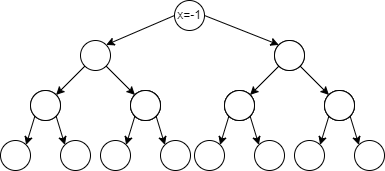

The diagram above was exported from draw.io. Its source (the exported page's mxGraphModel, read from the mxfile embedded in the PNG):
<mxGraphModel dx="1050" dy="522" grid="1" gridSize="10" guides="1" tooltips="1" connect="1" arrows="1" fold="1" page="1" pageScale="1" pageWidth="827" pageHeight="1169" math="0" shadow="0">
  <root>
    <mxCell id="0" />
    <mxCell id="1" parent="0" />
    <mxCell id="I9LnQ-avfXDXCum4RE5m-32" value="x=-1" style="ellipse;whiteSpace=wrap;html=1;aspect=fixed;" vertex="1" parent="1">
      <mxGeometry x="394" y="40" width="30" height="30" as="geometry" />
    </mxCell>
    <mxCell id="I9LnQ-avfXDXCum4RE5m-33" value="" style="ellipse;whiteSpace=wrap;html=1;aspect=fixed;" vertex="1" parent="1">
      <mxGeometry x="300" y="80" width="30" height="30" as="geometry" />
    </mxCell>
    <mxCell id="I9LnQ-avfXDXCum4RE5m-35" value="" style="ellipse;whiteSpace=wrap;html=1;aspect=fixed;" vertex="1" parent="1">
      <mxGeometry x="494" y="80" width="30" height="30" as="geometry" />
    </mxCell>
    <mxCell id="I9LnQ-avfXDXCum4RE5m-37" value="" style="ellipse;whiteSpace=wrap;html=1;aspect=fixed;" vertex="1" parent="1">
      <mxGeometry x="350" y="130" width="30" height="30" as="geometry" />
    </mxCell>
    <mxCell id="I9LnQ-avfXDXCum4RE5m-38" value="" style="ellipse;whiteSpace=wrap;html=1;aspect=fixed;" vertex="1" parent="1">
      <mxGeometry x="250" y="130" width="30" height="30" as="geometry" />
    </mxCell>
    <mxCell id="I9LnQ-avfXDXCum4RE5m-39" value="" style="endArrow=classic;html=1;rounded=0;entryX=0;entryY=0;entryDx=0;entryDy=0;exitX=1;exitY=1;exitDx=0;exitDy=0;" edge="1" parent="1" source="I9LnQ-avfXDXCum4RE5m-33" target="I9LnQ-avfXDXCum4RE5m-37">
      <mxGeometry width="50" height="50" relative="1" as="geometry">
        <mxPoint x="420" y="300" as="sourcePoint" />
        <mxPoint x="470" y="250" as="targetPoint" />
      </mxGeometry>
    </mxCell>
    <mxCell id="I9LnQ-avfXDXCum4RE5m-40" value="" style="endArrow=classic;html=1;rounded=0;exitX=0;exitY=1;exitDx=0;exitDy=0;entryX=1;entryY=0;entryDx=0;entryDy=0;" edge="1" parent="1" source="I9LnQ-avfXDXCum4RE5m-33" target="I9LnQ-avfXDXCum4RE5m-38">
      <mxGeometry width="50" height="50" relative="1" as="geometry">
        <mxPoint x="430" y="310" as="sourcePoint" />
        <mxPoint x="480" y="260" as="targetPoint" />
      </mxGeometry>
    </mxCell>
    <mxCell id="I9LnQ-avfXDXCum4RE5m-41" value="" style="ellipse;whiteSpace=wrap;html=1;aspect=fixed;" vertex="1" parent="1">
      <mxGeometry x="494" y="80" width="30" height="30" as="geometry" />
    </mxCell>
    <mxCell id="I9LnQ-avfXDXCum4RE5m-42" value="" style="ellipse;whiteSpace=wrap;html=1;aspect=fixed;" vertex="1" parent="1">
      <mxGeometry x="544" y="130" width="30" height="30" as="geometry" />
    </mxCell>
    <mxCell id="I9LnQ-avfXDXCum4RE5m-43" value="" style="ellipse;whiteSpace=wrap;html=1;aspect=fixed;" vertex="1" parent="1">
      <mxGeometry x="444" y="130" width="30" height="30" as="geometry" />
    </mxCell>
    <mxCell id="I9LnQ-avfXDXCum4RE5m-44" value="" style="endArrow=classic;html=1;rounded=0;entryX=0;entryY=0;entryDx=0;entryDy=0;exitX=1;exitY=1;exitDx=0;exitDy=0;" edge="1" parent="1" source="I9LnQ-avfXDXCum4RE5m-41" target="I9LnQ-avfXDXCum4RE5m-42">
      <mxGeometry width="50" height="50" relative="1" as="geometry">
        <mxPoint x="614" y="300" as="sourcePoint" />
        <mxPoint x="664" y="250" as="targetPoint" />
      </mxGeometry>
    </mxCell>
    <mxCell id="I9LnQ-avfXDXCum4RE5m-45" value="" style="endArrow=classic;html=1;rounded=0;exitX=0;exitY=1;exitDx=0;exitDy=0;entryX=1;entryY=0;entryDx=0;entryDy=0;" edge="1" parent="1" source="I9LnQ-avfXDXCum4RE5m-41" target="I9LnQ-avfXDXCum4RE5m-43">
      <mxGeometry width="50" height="50" relative="1" as="geometry">
        <mxPoint x="624" y="310" as="sourcePoint" />
        <mxPoint x="674" y="260" as="targetPoint" />
      </mxGeometry>
    </mxCell>
    <mxCell id="I9LnQ-avfXDXCum4RE5m-46" value="" style="ellipse;whiteSpace=wrap;html=1;aspect=fixed;" vertex="1" parent="1">
      <mxGeometry x="250" y="130" width="30" height="30" as="geometry" />
    </mxCell>
    <mxCell id="I9LnQ-avfXDXCum4RE5m-47" value="" style="ellipse;whiteSpace=wrap;html=1;aspect=fixed;" vertex="1" parent="1">
      <mxGeometry x="280" y="180" width="30" height="30" as="geometry" />
    </mxCell>
    <mxCell id="I9LnQ-avfXDXCum4RE5m-48" value="" style="ellipse;whiteSpace=wrap;html=1;aspect=fixed;" vertex="1" parent="1">
      <mxGeometry x="220" y="180" width="30" height="30" as="geometry" />
    </mxCell>
    <mxCell id="I9LnQ-avfXDXCum4RE5m-49" value="" style="endArrow=classic;html=1;rounded=0;entryX=0;entryY=0;entryDx=0;entryDy=0;exitX=1;exitY=1;exitDx=0;exitDy=0;" edge="1" parent="1" source="I9LnQ-avfXDXCum4RE5m-46" target="I9LnQ-avfXDXCum4RE5m-47">
      <mxGeometry width="50" height="50" relative="1" as="geometry">
        <mxPoint x="370" y="350" as="sourcePoint" />
        <mxPoint x="420" y="300" as="targetPoint" />
      </mxGeometry>
    </mxCell>
    <mxCell id="I9LnQ-avfXDXCum4RE5m-50" value="" style="endArrow=classic;html=1;rounded=0;exitX=0;exitY=1;exitDx=0;exitDy=0;entryX=1;entryY=0;entryDx=0;entryDy=0;" edge="1" parent="1" source="I9LnQ-avfXDXCum4RE5m-46" target="I9LnQ-avfXDXCum4RE5m-48">
      <mxGeometry width="50" height="50" relative="1" as="geometry">
        <mxPoint x="380" y="360" as="sourcePoint" />
        <mxPoint x="430" y="310" as="targetPoint" />
      </mxGeometry>
    </mxCell>
    <mxCell id="I9LnQ-avfXDXCum4RE5m-70" value="" style="ellipse;whiteSpace=wrap;html=1;aspect=fixed;" vertex="1" parent="1">
      <mxGeometry x="544" y="130" width="30" height="30" as="geometry" />
    </mxCell>
    <mxCell id="I9LnQ-avfXDXCum4RE5m-71" value="" style="ellipse;whiteSpace=wrap;html=1;aspect=fixed;" vertex="1" parent="1">
      <mxGeometry x="544" y="130" width="30" height="30" as="geometry" />
    </mxCell>
    <mxCell id="I9LnQ-avfXDXCum4RE5m-72" value="" style="ellipse;whiteSpace=wrap;html=1;aspect=fixed;" vertex="1" parent="1">
      <mxGeometry x="574" y="180" width="30" height="30" as="geometry" />
    </mxCell>
    <mxCell id="I9LnQ-avfXDXCum4RE5m-73" value="" style="ellipse;whiteSpace=wrap;html=1;aspect=fixed;" vertex="1" parent="1">
      <mxGeometry x="514" y="180" width="30" height="30" as="geometry" />
    </mxCell>
    <mxCell id="I9LnQ-avfXDXCum4RE5m-74" value="" style="endArrow=classic;html=1;rounded=0;entryX=0;entryY=0;entryDx=0;entryDy=0;exitX=1;exitY=1;exitDx=0;exitDy=0;" edge="1" parent="1" source="I9LnQ-avfXDXCum4RE5m-71" target="I9LnQ-avfXDXCum4RE5m-72">
      <mxGeometry width="50" height="50" relative="1" as="geometry">
        <mxPoint x="664" y="350" as="sourcePoint" />
        <mxPoint x="714" y="300" as="targetPoint" />
      </mxGeometry>
    </mxCell>
    <mxCell id="I9LnQ-avfXDXCum4RE5m-75" value="" style="endArrow=classic;html=1;rounded=0;exitX=0;exitY=1;exitDx=0;exitDy=0;entryX=1;entryY=0;entryDx=0;entryDy=0;" edge="1" parent="1" source="I9LnQ-avfXDXCum4RE5m-71" target="I9LnQ-avfXDXCum4RE5m-73">
      <mxGeometry width="50" height="50" relative="1" as="geometry">
        <mxPoint x="674" y="360" as="sourcePoint" />
        <mxPoint x="724" y="310" as="targetPoint" />
      </mxGeometry>
    </mxCell>
    <mxCell id="I9LnQ-avfXDXCum4RE5m-76" value="" style="ellipse;whiteSpace=wrap;html=1;aspect=fixed;" vertex="1" parent="1">
      <mxGeometry x="444" y="130" width="30" height="30" as="geometry" />
    </mxCell>
    <mxCell id="I9LnQ-avfXDXCum4RE5m-77" value="" style="ellipse;whiteSpace=wrap;html=1;aspect=fixed;" vertex="1" parent="1">
      <mxGeometry x="444" y="130" width="30" height="30" as="geometry" />
    </mxCell>
    <mxCell id="I9LnQ-avfXDXCum4RE5m-78" value="" style="ellipse;whiteSpace=wrap;html=1;aspect=fixed;" vertex="1" parent="1">
      <mxGeometry x="474" y="180" width="30" height="30" as="geometry" />
    </mxCell>
    <mxCell id="I9LnQ-avfXDXCum4RE5m-79" value="" style="ellipse;whiteSpace=wrap;html=1;aspect=fixed;" vertex="1" parent="1">
      <mxGeometry x="414" y="180" width="30" height="30" as="geometry" />
    </mxCell>
    <mxCell id="I9LnQ-avfXDXCum4RE5m-80" value="" style="endArrow=classic;html=1;rounded=0;entryX=0;entryY=0;entryDx=0;entryDy=0;exitX=1;exitY=1;exitDx=0;exitDy=0;" edge="1" parent="1" source="I9LnQ-avfXDXCum4RE5m-77" target="I9LnQ-avfXDXCum4RE5m-78">
      <mxGeometry width="50" height="50" relative="1" as="geometry">
        <mxPoint x="564" y="350" as="sourcePoint" />
        <mxPoint x="614" y="300" as="targetPoint" />
      </mxGeometry>
    </mxCell>
    <mxCell id="I9LnQ-avfXDXCum4RE5m-81" value="" style="endArrow=classic;html=1;rounded=0;exitX=0;exitY=1;exitDx=0;exitDy=0;entryX=1;entryY=0;entryDx=0;entryDy=0;" edge="1" parent="1" source="I9LnQ-avfXDXCum4RE5m-77" target="I9LnQ-avfXDXCum4RE5m-79">
      <mxGeometry width="50" height="50" relative="1" as="geometry">
        <mxPoint x="574" y="360" as="sourcePoint" />
        <mxPoint x="624" y="310" as="targetPoint" />
      </mxGeometry>
    </mxCell>
    <mxCell id="I9LnQ-avfXDXCum4RE5m-82" value="" style="ellipse;whiteSpace=wrap;html=1;aspect=fixed;" vertex="1" parent="1">
      <mxGeometry x="350" y="130" width="30" height="30" as="geometry" />
    </mxCell>
    <mxCell id="I9LnQ-avfXDXCum4RE5m-83" value="" style="ellipse;whiteSpace=wrap;html=1;aspect=fixed;" vertex="1" parent="1">
      <mxGeometry x="350" y="130" width="30" height="30" as="geometry" />
    </mxCell>
    <mxCell id="I9LnQ-avfXDXCum4RE5m-84" value="" style="ellipse;whiteSpace=wrap;html=1;aspect=fixed;" vertex="1" parent="1">
      <mxGeometry x="380" y="180" width="30" height="30" as="geometry" />
    </mxCell>
    <mxCell id="I9LnQ-avfXDXCum4RE5m-85" value="" style="ellipse;whiteSpace=wrap;html=1;aspect=fixed;" vertex="1" parent="1">
      <mxGeometry x="320" y="180" width="30" height="30" as="geometry" />
    </mxCell>
    <mxCell id="I9LnQ-avfXDXCum4RE5m-86" value="" style="endArrow=classic;html=1;rounded=0;entryX=0;entryY=0;entryDx=0;entryDy=0;exitX=1;exitY=1;exitDx=0;exitDy=0;" edge="1" parent="1" source="I9LnQ-avfXDXCum4RE5m-83" target="I9LnQ-avfXDXCum4RE5m-84">
      <mxGeometry width="50" height="50" relative="1" as="geometry">
        <mxPoint x="470" y="350" as="sourcePoint" />
        <mxPoint x="520" y="300" as="targetPoint" />
      </mxGeometry>
    </mxCell>
    <mxCell id="I9LnQ-avfXDXCum4RE5m-87" value="" style="endArrow=classic;html=1;rounded=0;exitX=0;exitY=1;exitDx=0;exitDy=0;entryX=1;entryY=0;entryDx=0;entryDy=0;" edge="1" parent="1" source="I9LnQ-avfXDXCum4RE5m-83" target="I9LnQ-avfXDXCum4RE5m-85">
      <mxGeometry width="50" height="50" relative="1" as="geometry">
        <mxPoint x="480" y="360" as="sourcePoint" />
        <mxPoint x="530" y="310" as="targetPoint" />
      </mxGeometry>
    </mxCell>
    <mxCell id="I9LnQ-avfXDXCum4RE5m-88" value="" style="endArrow=classic;html=1;rounded=0;entryX=0;entryY=0;entryDx=0;entryDy=0;exitX=1;exitY=0.5;exitDx=0;exitDy=0;" edge="1" parent="1" source="I9LnQ-avfXDXCum4RE5m-32" target="I9LnQ-avfXDXCum4RE5m-41">
      <mxGeometry width="50" height="50" relative="1" as="geometry">
        <mxPoint x="428" y="55" as="sourcePoint" />
        <mxPoint x="444" y="250" as="targetPoint" />
      </mxGeometry>
    </mxCell>
    <mxCell id="I9LnQ-avfXDXCum4RE5m-89" value="" style="endArrow=classic;html=1;rounded=0;entryX=1;entryY=0;entryDx=0;entryDy=0;exitX=0;exitY=0.5;exitDx=0;exitDy=0;" edge="1" parent="1" source="I9LnQ-avfXDXCum4RE5m-32" target="I9LnQ-avfXDXCum4RE5m-33">
      <mxGeometry width="50" height="50" relative="1" as="geometry">
        <mxPoint x="390" y="300" as="sourcePoint" />
        <mxPoint x="440" y="250" as="targetPoint" />
      </mxGeometry>
    </mxCell>
  </root>
</mxGraphModel>